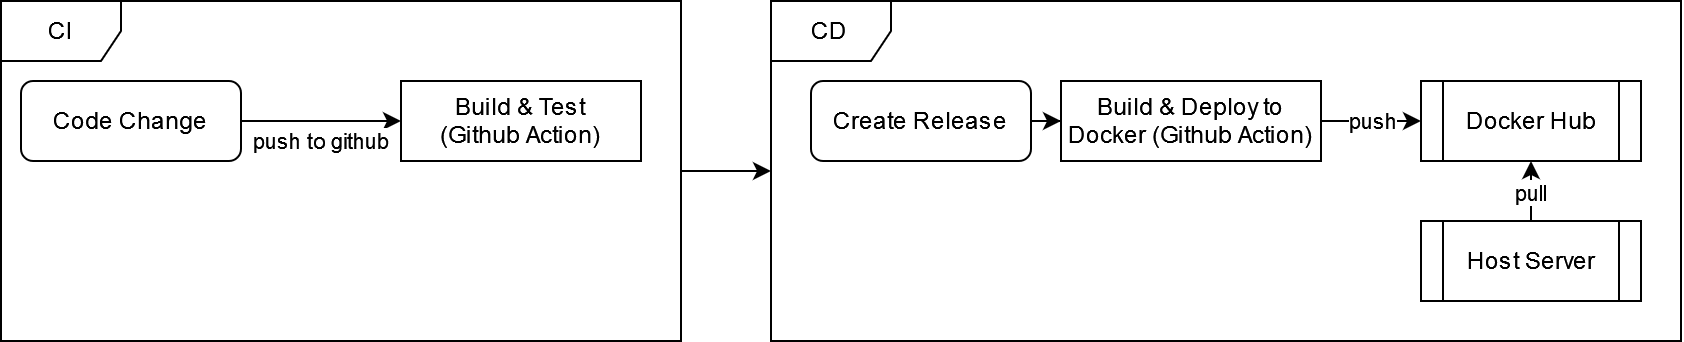

The diagram above was exported from draw.io. Its source (the exported page's mxGraphModel, read from the mxfile embedded in the PNG):
<mxGraphModel dx="1134" dy="603" grid="1" gridSize="10" guides="1" tooltips="1" connect="1" arrows="1" fold="1" page="1" pageScale="1" pageWidth="850" pageHeight="1100" math="0" shadow="0">
  <root>
    <mxCell id="0" />
    <mxCell id="1" parent="0" />
    <mxCell id="bGsHskqEg-Kr57LVty3w-7" value="push to github" style="edgeStyle=orthogonalEdgeStyle;rounded=0;orthogonalLoop=1;jettySize=auto;html=1;entryX=0;entryY=0.5;entryDx=0;entryDy=0;" edge="1" parent="1" source="bGsHskqEg-Kr57LVty3w-1" target="bGsHskqEg-Kr57LVty3w-2">
      <mxGeometry y="-10" relative="1" as="geometry">
        <mxPoint as="offset" />
      </mxGeometry>
    </mxCell>
    <mxCell id="bGsHskqEg-Kr57LVty3w-1" value="Code Change" style="rounded=1;whiteSpace=wrap;html=1;" vertex="1" parent="1">
      <mxGeometry x="15" y="50" width="110" height="40" as="geometry" />
    </mxCell>
    <mxCell id="bGsHskqEg-Kr57LVty3w-2" value="&lt;div&gt;Build &amp;amp; Test&lt;/div&gt;(Github Action)" style="rounded=0;whiteSpace=wrap;html=1;" vertex="1" parent="1">
      <mxGeometry x="205" y="50" width="120" height="40" as="geometry" />
    </mxCell>
    <mxCell id="bGsHskqEg-Kr57LVty3w-9" style="edgeStyle=orthogonalEdgeStyle;rounded=0;orthogonalLoop=1;jettySize=auto;html=1;entryX=0;entryY=0.5;entryDx=0;entryDy=0;" edge="1" parent="1" source="bGsHskqEg-Kr57LVty3w-3" target="bGsHskqEg-Kr57LVty3w-4">
      <mxGeometry relative="1" as="geometry" />
    </mxCell>
    <mxCell id="bGsHskqEg-Kr57LVty3w-3" value="&lt;div&gt;Create Release&lt;/div&gt;" style="rounded=1;whiteSpace=wrap;html=1;" vertex="1" parent="1">
      <mxGeometry x="410" y="50" width="110" height="40" as="geometry" />
    </mxCell>
    <mxCell id="bGsHskqEg-Kr57LVty3w-10" value="push" style="edgeStyle=orthogonalEdgeStyle;rounded=0;orthogonalLoop=1;jettySize=auto;html=1;entryX=0;entryY=0.5;entryDx=0;entryDy=0;" edge="1" parent="1" source="bGsHskqEg-Kr57LVty3w-4" target="bGsHskqEg-Kr57LVty3w-6">
      <mxGeometry relative="1" as="geometry" />
    </mxCell>
    <mxCell id="bGsHskqEg-Kr57LVty3w-4" value="Build &amp;amp; Deploy to Docker (Github Action)" style="rounded=0;whiteSpace=wrap;html=1;" vertex="1" parent="1">
      <mxGeometry x="535" y="50" width="130" height="40" as="geometry" />
    </mxCell>
    <mxCell id="bGsHskqEg-Kr57LVty3w-11" value="pull" style="edgeStyle=orthogonalEdgeStyle;rounded=0;orthogonalLoop=1;jettySize=auto;html=1;entryX=0.5;entryY=1;entryDx=0;entryDy=0;" edge="1" parent="1" source="bGsHskqEg-Kr57LVty3w-5" target="bGsHskqEg-Kr57LVty3w-6">
      <mxGeometry relative="1" as="geometry" />
    </mxCell>
    <mxCell id="bGsHskqEg-Kr57LVty3w-5" value="Host Server" style="shape=process;whiteSpace=wrap;html=1;backgroundOutline=1;" vertex="1" parent="1">
      <mxGeometry x="715" y="120" width="110" height="40" as="geometry" />
    </mxCell>
    <mxCell id="bGsHskqEg-Kr57LVty3w-6" value="Docker Hub" style="shape=process;whiteSpace=wrap;html=1;backgroundOutline=1;" vertex="1" parent="1">
      <mxGeometry x="715" y="50" width="110" height="40" as="geometry" />
    </mxCell>
    <mxCell id="bGsHskqEg-Kr57LVty3w-14" value="CD" style="shape=umlFrame;whiteSpace=wrap;html=1;pointerEvents=0;" vertex="1" parent="1">
      <mxGeometry x="390" y="10" width="455" height="170" as="geometry" />
    </mxCell>
    <mxCell id="bGsHskqEg-Kr57LVty3w-17" style="edgeStyle=orthogonalEdgeStyle;rounded=0;orthogonalLoop=1;jettySize=auto;html=1;" edge="1" parent="1" source="bGsHskqEg-Kr57LVty3w-15" target="bGsHskqEg-Kr57LVty3w-14">
      <mxGeometry relative="1" as="geometry" />
    </mxCell>
    <mxCell id="bGsHskqEg-Kr57LVty3w-15" value="CI" style="shape=umlFrame;whiteSpace=wrap;html=1;pointerEvents=0;" vertex="1" parent="1">
      <mxGeometry x="5" y="10" width="340" height="170" as="geometry" />
    </mxCell>
  </root>
</mxGraphModel>